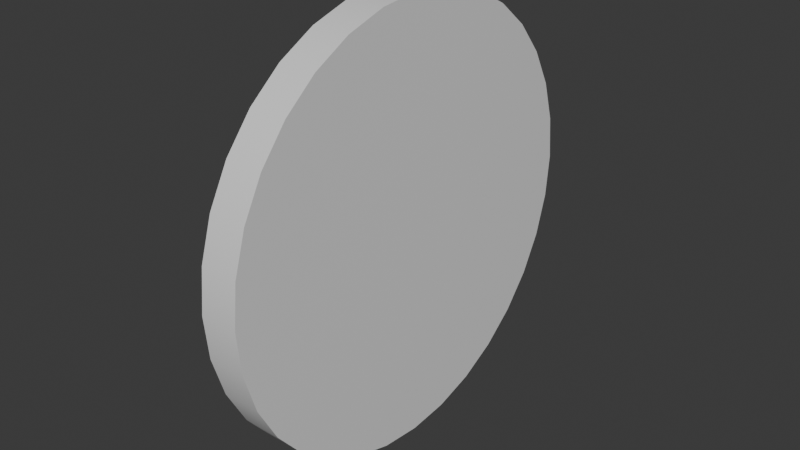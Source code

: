 # Source: Uhr.blend  (saved by Blender 4.1.23; exported with 4.5.12 LTS)
import bpy
from mathutils import Matrix  # noqa: F401  (used for matrix-valued properties, if any)

bpy.ops.wm.read_factory_settings(use_empty=True)
scene = bpy.context.scene
scene.name = 'Scene'

# ---- collections
col_collection = bpy.data.collections.new('Collection'); scene.collection.children.link(col_collection)

# ---- materials (node trees are filled in below, after node groups)
mat_uhr = bpy.data.materials.new('Uhr')
mat_uhr.use_backface_culling = True
mat_uhr.use_transparent_shadow = False
mat_ziffern = bpy.data.materials.new('Ziffern')
mat_ziffern.use_backface_culling = True
mat_ziffern.use_transparent_shadow = False
mat_schwarz = bpy.data.materials.new('Schwarz')
mat_schwarz.use_transparent_shadow = False
mat_schwarz_001 = bpy.data.materials.new('Schwarz.001')
mat_schwarz_001.use_transparent_shadow = False

# ---- material node trees
mat_uhr.use_nodes = True; mat_uhr.node_tree.nodes.clear()
_N = mat_uhr.node_tree.nodes; _L = mat_uhr.node_tree.links
n0 = _N.new('ShaderNodeBsdfPrincipled'); n0.name = 'Principled BSDF'; n0.location = (10, 300)
n0.inputs[3].default_value = 1.45
n1 = _N.new('ShaderNodeOutputMaterial'); n1.name = 'Material Output'; n1.location = (300, 300)
_L.new(n0.outputs[0], n1.inputs[0])
n1.is_active_output = True
mat_ziffern.use_nodes = True; mat_ziffern.node_tree.nodes.clear()
_N = mat_ziffern.node_tree.nodes; _L = mat_ziffern.node_tree.links
n0 = _N.new('ShaderNodeBsdfPrincipled'); n0.name = 'Principled BSDF'; n0.location = (10, 300)
n0.inputs[0].default_value = (0.3594, 0.7051, 0.8004, 1.0)
n0.inputs[3].default_value = 1.45
n1 = _N.new('ShaderNodeOutputMaterial'); n1.name = 'Material Output'; n1.location = (300, 300)
_L.new(n0.outputs[0], n1.inputs[0])
n1.is_active_output = True
mat_schwarz.use_nodes = True; mat_schwarz.node_tree.nodes.clear()
_N = mat_schwarz.node_tree.nodes; _L = mat_schwarz.node_tree.links
n0 = _N.new('ShaderNodeBsdfPrincipled'); n0.name = 'Principled BSDF'; n0.location = (10, 300)
n0.inputs[0].default_value = (0.0, 0.0, 0.0, 1.0)
n0.inputs[3].default_value = 1.45
n1 = _N.new('ShaderNodeOutputMaterial'); n1.name = 'Material Output'; n1.location = (300, 300)
_L.new(n0.outputs[0], n1.inputs[0])
n1.is_active_output = True
mat_schwarz_001.use_nodes = True; mat_schwarz_001.node_tree.nodes.clear()
_N = mat_schwarz_001.node_tree.nodes; _L = mat_schwarz_001.node_tree.links
n0 = _N.new('ShaderNodeBsdfPrincipled'); n0.name = 'Principled BSDF'; n0.location = (10, 300)
n0.inputs[0].default_value = (0.0, 0.0, 0.0, 1.0)
n0.inputs[3].default_value = 1.45
n1 = _N.new('ShaderNodeOutputMaterial'); n1.name = 'Material Output'; n1.location = (300, 300)
_L.new(n0.outputs[0], n1.inputs[0])
n1.is_active_output = True

# ---- world
world_world = bpy.data.worlds.new('World'); scene.world = world_world
world_world.use_nodes = True; world_world.node_tree.nodes.clear()
_N = world_world.node_tree.nodes; _L = world_world.node_tree.links
n0 = _N.new('ShaderNodeOutputWorld'); n0.name = 'World Output'; n0.location = (300, 300)
n1 = _N.new('ShaderNodeBackground'); n1.name = 'Background'; n1.location = (10, 300)
n1.inputs[0].default_value = (0.05088, 0.05088, 0.05088, 1.0)
_L.new(n1.outputs[0], n0.inputs[0])
n0.is_active_output = True
world_world.color = (0.05088, 0.05088, 0.05088)
world_world.use_sun_shadow = False
world_world.sun_shadow_jitter_overblur = 0.0

# ---- meshes
me_cylinder_001 = bpy.data.meshes.new('Cylinder.001')
me_cylinder_001.from_pydata([(-0.1745, 0.899, -1.133e-06), (-0.00271, 1.0, -9.816e-07), (-0.1745, 0.8817, -0.1754), (-0.00271, 0.9808, -0.1951), (-0.1745, 0.8306, -0.344), (-0.00271, 0.9239, -0.3827), (-0.1745, 0.7475, -0.4994), (-0.00271, 0.8315, -0.5556), (-0.1745, 0.6357, -0.6357), (-0.00271, 0.7071, -0.7071), (-0.1745, 0.4995, -0.7475), (-0.00271, 0.5556, -0.8315), (-0.1745, 0.344, -0.8305), (-0.00271, 0.3827, -0.9239), (-0.1745, 0.1754, -0.8817), (-0.00271, 0.1951, -0.9808), (-0.1745, 1.571e-05, -0.899), (-0.00271, 1.571e-05, -1.0), (-0.1745, -0.1754, -0.8817), (-0.00271, -0.1951, -0.9808), (-0.1745, -0.344, -0.8305), (-0.00271, -0.3827, -0.9239), (-0.1745, -0.4994, -0.7475), (-0.00271, -0.5556, -0.8315), (-0.1745, -0.6357, -0.6357), (-0.00271, -0.7071, -0.7071), (-0.1745, -0.7475, -0.4994), (-0.00271, -0.8315, -0.5556), (-0.1745, -0.8305, -0.344), (-0.00271, -0.9239, -0.3827), (-0.1745, -0.8817, -0.1754), (-0.00271, -0.9808, -0.1951), (-0.1745, -0.899, -1.133e-06), (-0.00271, -1.0, -9.816e-07), (-0.1745, -0.8817, 0.1754), (-0.00271, -0.9808, 0.1951), (-0.1745, -0.8305, 0.344), (-0.00271, -0.9239, 0.3827), (-0.1745, -0.7475, 0.4994), (-0.002711, -0.8315, 0.5556), (-0.1745, -0.6357, 0.6357), (-0.002711, -0.7071, 0.7071), (-0.1745, -0.4994, 0.7475), (-0.002711, -0.5556, 0.8315), (-0.1745, -0.344, 0.8305), (-0.002711, -0.3827, 0.9239), (-0.1745, -0.1754, 0.8817), (-0.002711, -0.1951, 0.9808), (-0.1745, 1.571e-05, 0.899), (-0.002711, 1.571e-05, 1.0), (-0.1745, 0.1754, 0.8817), (-0.002711, 0.1951, 0.9808), (-0.1745, 0.344, 0.8305), (-0.002711, 0.3827, 0.9239), (-0.1745, 0.4995, 0.7475), (-0.002711, 0.5556, 0.8315), (-0.1745, 0.6357, 0.6357), (-0.002711, 0.7071, 0.7071), (-0.1745, 0.7475, 0.4994), (-0.002711, 0.8315, 0.5556), (-0.1745, 0.8306, 0.344), (-0.00271, 0.9239, 0.3827), (-0.1745, 0.8817, 0.1754), (-0.00271, 0.9808, 0.1951), (-0.1745, 1.0, -1.133e-06), (-0.1745, 0.9808, -0.1951), (-0.1745, 0.9239, -0.3827), (-0.1745, 0.8315, -0.5556), (-0.1745, 0.7071, -0.7071), (-0.1745, 0.5556, -0.8315), (-0.1745, 0.3827, -0.9239), (-0.1745, 0.1951, -0.9808), (-0.1745, 1.571e-05, -1.0), (-0.1745, -0.1951, -0.9808), (-0.1745, -0.3827, -0.9239), (-0.1745, -0.5556, -0.8315), (-0.1745, -0.7071, -0.7071), (-0.1745, -0.8315, -0.5556), (-0.1745, -0.9239, -0.3827), (-0.1745, -0.9808, -0.1951), (-0.1745, -1.0, -1.133e-06), (-0.1745, -0.9808, 0.1951), (-0.1745, -0.9239, 0.3827), (-0.1745, -0.8315, 0.5556), (-0.1745, -0.7071, 0.7071), (-0.1745, -0.5556, 0.8315), (-0.1745, -0.3827, 0.9239), (-0.1745, -0.1951, 0.9808), (-0.1745, 1.571e-05, 1.0), (-0.1745, 0.1951, 0.9808), (-0.1745, 0.3827, 0.9239), (-0.1745, 0.5556, 0.8315), (-0.1745, 0.7071, 0.7071), (-0.1745, 0.8315, 0.5556), (-0.1745, 0.9239, 0.3827), (-0.1745, 0.9808, 0.1951), (-0.005271, 0.899, -1.133e-06), (-0.005271, 0.8817, -0.1754), (-0.005271, 0.8306, -0.344), (-0.005271, 0.7475, -0.4994), (-0.005271, 0.6357, -0.6357), (-0.005271, 0.4995, -0.7475), (-0.005271, 0.344, -0.8305), (-0.005271, 0.1754, -0.8817), (-0.005271, 1.571e-05, -0.899), (-0.005271, -0.1754, -0.8817), (-0.005271, -0.344, -0.8305), (-0.005271, -0.4994, -0.7475), (-0.005271, -0.6357, -0.6357), (-0.005271, -0.7475, -0.4994), (-0.005271, -0.8305, -0.344), (-0.005271, -0.8817, -0.1754), (-0.005271, -0.899, -1.133e-06), (-0.005271, -0.8817, 0.1754), (-0.005271, -0.8305, 0.344), (-0.005271, -0.7475, 0.4994), (-0.005271, -0.6357, 0.6357), (-0.005271, -0.4994, 0.7475), (-0.005271, -0.344, 0.8305), (-0.005271, -0.1754, 0.8817), (-0.005271, 1.571e-05, 0.899), (-0.005271, 0.1754, 0.8817), (-0.005271, 0.344, 0.8305), (-0.005271, 0.4995, 0.7475), (-0.005271, 0.6357, 0.6357), (-0.005271, 0.7475, 0.4994), (-0.005271, 0.8306, 0.344), (-0.005271, 0.8817, 0.1754)], [], [(64, 1, 3, 65), (65, 3, 5, 66), (66, 5, 7, 67), (67, 7, 9, 68), (68, 9, 11, 69), (69, 11, 13, 70), (70, 13, 15, 71), (71, 15, 17, 72), (72, 17, 19, 73), (73, 19, 21, 74), (74, 21, 23, 75), (75, 23, 25, 76), (76, 25, 27, 77), (77, 27, 29, 78), (78, 29, 31, 79), (79, 31, 33, 80), (80, 33, 35, 81), (81, 35, 37, 82), (82, 37, 39, 83), (83, 39, 41, 84), (84, 41, 43, 85), (85, 43, 45, 86), (86, 45, 47, 87), (87, 47, 49, 88), (88, 49, 51, 89), (89, 51, 53, 90), (90, 53, 55, 91), (91, 55, 57, 92), (92, 57, 59, 93), (93, 59, 61, 94), (3, 1, 63, 61, 59, 57, 55, 53, 51, 49, 47, 45, 43, 41, 39, 37, 35, 33, 31, 29, 27, 25, 23, 21, 19, 17, 15, 13, 11, 9, 7, 5), (94, 61, 63, 95), (95, 63, 1, 64), (42, 44, 118, 117), (2, 0, 64, 65), (4, 2, 65, 66), (6, 4, 66, 67), (8, 6, 67, 68), (10, 8, 68, 69), (12, 10, 69, 70), (14, 12, 70, 71), (16, 14, 71, 72), (18, 16, 72, 73), (20, 18, 73, 74), (22, 20, 74, 75), (24, 22, 75, 76), (26, 24, 76, 77), (28, 26, 77, 78), (30, 28, 78, 79), (32, 30, 79, 80), (34, 32, 80, 81), (36, 34, 81, 82), (38, 36, 82, 83), (40, 38, 83, 84), (42, 40, 84, 85), (44, 42, 85, 86), (46, 44, 86, 87), (48, 46, 87, 88), (50, 48, 88, 89), (52, 50, 89, 90), (54, 52, 90, 91), (56, 54, 91, 92), (58, 56, 92, 93), (60, 58, 93, 94), (62, 60, 94, 95), (0, 62, 95, 64), (16, 18, 105, 104), (44, 46, 119, 118), (18, 20, 106, 105), (46, 48, 120, 119), (20, 22, 107, 106), (48, 50, 121, 120), (22, 24, 108, 107), (50, 52, 122, 121), (24, 26, 109, 108), (52, 54, 123, 122), (26, 28, 110, 109), (0, 2, 97, 96), (54, 56, 124, 123), (28, 30, 111, 110), (2, 4, 98, 97), (56, 58, 125, 124), (30, 32, 112, 111), (4, 6, 99, 98), (58, 60, 126, 125), (32, 34, 113, 112), (6, 8, 100, 99), (60, 62, 127, 126), (34, 36, 114, 113), (8, 10, 101, 100), (62, 0, 96, 127), (36, 38, 115, 114), (10, 12, 102, 101), (38, 40, 116, 115), (12, 14, 103, 102), (40, 42, 117, 116), (14, 16, 104, 103), (96, 97, 98, 99, 100, 101, 102, 103, 104, 105, 106, 107, 108, 109, 110, 111, 112, 113, 114, 115, 116, 117, 118, 119, 120, 121, 122, 123, 124, 125, 126, 127)])
me_cylinder_001.polygons.foreach_set('use_smooth', [True] * 98)
me_cylinder_001.polygons.foreach_set('material_index', [0, 0, 0, 0, 0, 0, 0, 0, 0, 0, 0, 0, 0, 0, 0, 0, 0, 0, 0, 0, 0, 0, 0, 0, 0, 0, 0, 0, 0, 0, 0, 0, 0, 0, 0, 0, 0, 0, 0, 0, 0, 0, 0, 0, 0, 0, 0, 0, 0, 0, 0, 0, 0, 0, 0, 0, 0, 0, 0, 0, 0, 0, 0, 0, 0, 0, 0, 0, 0, 0, 0, 0, 0, 0, 0, 0, 0, 0, 0, 0, 0, 0, 0, 0, 0, 0, 0, 0, 0, 0, 0, 0, 0, 0, 0, 0, 0, 1])
_k = set([(0, 2), (0, 62), (1, 3), (1, 63), (2, 4), (3, 5), (4, 6), (5, 7), (6, 8), (7, 9), (8, 10), (9, 11), (10, 12), (11, 13), (12, 14), (13, 15), (14, 16), (15, 17), (16, 18), (17, 19), (18, 20), (19, 21), (20, 22), (21, 23), (22, 24), (23, 25), (24, 26), (25, 27), (26, 28), (27, 29), (28, 30), (29, 31), (30, 32), (31, 33), (32, 34), (33, 35), (34, 36), (35, 37), (36, 38), (37, 39), (38, 40), (39, 41), (40, 42), (41, 43), (42, 44), (43, 45), (44, 46), (45, 47), (46, 48), (47, 49), (48, 50), (49, 51), (50, 52), (51, 53), (52, 54), (53, 55), (54, 56), (55, 57), (56, 58), (57, 59), (58, 60), (59, 61), (60, 62), (61, 63), (64, 65), (64, 95), (65, 66), (66, 67), (67, 68), (68, 69), (69, 70), (70, 71), (71, 72), (72, 73), (73, 74), (74, 75), (75, 76), (76, 77), (77, 78), (78, 79), (79, 80), (80, 81), (81, 82), (82, 83), (83, 84), (84, 85), (85, 86), (86, 87), (87, 88), (88, 89), (89, 90), (90, 91), (91, 92), (92, 93), (93, 94), (94, 95), (96, 97), (96, 127), (97, 98), (98, 99), (99, 100), (100, 101), (101, 102), (102, 103), (103, 104), (104, 105), (105, 106), (106, 107), (107, 108), (108, 109), (109, 110), (110, 111), (111, 112), (112, 113), (113, 114), (114, 115), (115, 116), (116, 117), (117, 118), (118, 119), (119, 120), (120, 121), (121, 122), (122, 123), (123, 124), (124, 125), (125, 126), (126, 127)])
me_cylinder_001.attributes.new('sharp_edge', 'BOOLEAN', 'EDGE').data.foreach_set('value', [ (min(e.vertices), max(e.vertices)) in _k for e in me_cylinder_001.edges])
_uv = me_cylinder_001.uv_layers.new(name='UVMap')
_uv.uv.foreach_set('vector', [0.5432, 0.4495, 0.5863, 0.4495, 0.5863, 0.4904, 0.5432, 0.4904, 0.5432, 0.4904, 0.5863, 0.4904, 0.5863, 0.5359, 0.5432, 0.5359, 0.5432, 0.5359, 0.5863, 0.5359, 0.5863, 0.5842, 0.5432, 0.5842, 0.5432, 0.5842, 0.5863, 0.5842, 0.5863, 0.6335, 0.5432, 0.6335, 0.5432, 0.6335, 0.5863, 0.6335, 0.5863, 0.6818, 0.5432, 0.6818, 0.5432, 0.6818, 0.5863, 0.6818, 0.5863, 0.7273, 0.5432, 0.7273, 0.5432, 0.7273, 0.5863, 0.7273, 0.5863, 0.7682, 0.5432, 0.7682, 0.5432, 0.7682, 0.5863, 0.7682, 0.5863, 0.803, 0.5432, 0.803, 0.5432, 0.803, 0.5863, 0.803, 0.5863, 0.8304, 0.5432, 0.8304, 0.5432, 0.8304, 0.5, 0.8304, 0.5, 0.803, 0.5432, 0.803, 0.5432, 0.803, 0.5, 0.803, 0.5, 0.7682, 0.5432, 0.7682, 0.5432, 0.7682, 0.5, 0.7682, 0.5, 0.7273, 0.5432, 0.7273, 0.5432, 0.7273, 0.5, 0.7273, 0.5, 0.6818, 0.5432, 0.6818, 0.5432, 0.6818, 0.5, 0.6818, 0.5, 0.6335, 0.5432, 0.6335, 0.5432, 0.6335, 0.5, 0.6335, 0.5, 0.5842, 0.5432, 0.5842, 0.5432, 0.5842, 0.5, 0.5842, 0.5, 0.5359, 0.5432, 0.5359, 0.5432, 0.5359, 0.5, 0.5359, 0.5, 0.4904, 0.5432, 0.4904, 0.5432, 0.4904, 0.5, 0.4904, 0.5, 0.4495, 0.5432, 0.4495, 0.8001, 0.7273, 0.757, 0.7273, 0.757, 0.6818, 0.8001, 0.6818, 0.8001, 0.6818, 0.757, 0.6818, 0.757, 0.6335, 0.8001, 0.6335, 0.8001, 0.6335, 0.757, 0.6335, 0.757, 0.5842, 0.8001, 0.5842, 0.8001, 0.5842, 0.757, 0.5842, 0.757, 0.5359, 0.8001, 0.5359, 0.8001, 0.5359, 0.757, 0.5359, 0.757, 0.4904, 0.8001, 0.4904, 0.8001, 0.4904, 0.757, 0.4904, 0.757, 0.4495, 0.8001, 0.4495, 0.6288, 0.4495, 0.672, 0.4495, 0.672, 0.4904, 0.6288, 0.4904, 0.6288, 0.4904, 0.672, 0.4904, 0.672, 0.5359, 0.6288, 0.5359, 0.6288, 0.5359, 0.672, 0.5359, 0.672, 0.5842, 0.6288, 0.5842, 0.6288, 0.5842, 0.672, 0.5842, 0.672, 0.6335, 0.6288, 0.6335, 0.6288, 0.6335, 0.672, 0.6335, 0.672, 0.6818, 0.6288, 0.6818, 0.6288, 0.6818, 0.672, 0.6818, 0.672, 0.7273, 0.6288, 0.7273, 0.1316, 0.02845, 0.1771, 0.009607, 0.2254, 1.369e-08, 0.2746, 1.068e-08, 0.3229, 0.009607, 0.3684, 0.02845, 0.4094, 0.05581, 0.4442, 0.09063, 0.4715, 0.1316, 0.4904, 0.1771, 0.5, 0.2254, 0.5, 0.2746, 0.4904, 0.3229, 0.4715, 0.3684, 0.4442, 0.4094, 0.4094, 0.4442, 0.3684, 0.4715, 0.3229, 0.4904, 0.2746, 0.5, 0.2254, 0.5, 0.1771, 0.4904, 0.1316, 0.4715, 0.09063, 0.4442, 0.05581, 0.4094, 0.02845, 0.3684, 0.009607, 0.3229, -1.177e-08, 0.2746, -1.151e-08, 0.2254, 0.009607, 0.1771, 0.02845, 0.1316, 0.05581, 0.09063, 0.09063, 0.05581, 0.6288, 0.7273, 0.672, 0.7273, 0.672, 0.7682, 0.6288, 0.7682, 0.6288, 0.7682, 0.672, 0.7682, 0.672, 0.803, 0.6288, 0.803, 0.5863, 0.5831, 0.5863, 0.5422, 0.6288, 0.5422, 0.6288, 0.5831, 0.3933, 0.9246, 0.4246, 0.8933, 0.4442, 0.9094, 0.4094, 0.9442, 0.3565, 0.9492, 0.3933, 0.9246, 0.4094, 0.9442, 0.3684, 0.9715, 0.3156, 0.9661, 0.3565, 0.9492, 0.3684, 0.9715, 0.3229, 0.9904, 0.2721, 0.9747, 0.3156, 0.9661, 0.3229, 0.9904, 0.2746, 1.0, 0.2279, 0.9747, 0.2721, 0.9747, 0.2746, 1.0, 0.2254, 1.0, 0.1844, 0.9661, 0.2279, 0.9747, 0.2254, 1.0, 0.1771, 0.9904, 0.1435, 0.9492, 0.1844, 0.9661, 0.1771, 0.9904, 0.1316, 0.9715, 0.1067, 0.9246, 0.1435, 0.9492, 0.1316, 0.9715, 0.09063, 0.9442, 0.07543, 0.8933, 0.1067, 0.9246, 0.09063, 0.9442, 0.05581, 0.9094, 0.05084, 0.8565, 0.07543, 0.8933, 0.05581, 0.9094, 0.02845, 0.8684, 0.03389, 0.8156, 0.05084, 0.8565, 0.02845, 0.8684, 0.009607, 0.8229, 0.02526, 0.7721, 0.03389, 0.8156, 0.009607, 0.8229, 1.914e-08, 0.7746, 0.02526, 0.7279, 0.02526, 0.7721, 1.914e-08, 0.7746, 2.013e-08, 0.7254, 0.03389, 0.6844, 0.02526, 0.7279, 2.013e-08, 0.7254, 0.009607, 0.6771, 0.05084, 0.6435, 0.03389, 0.6844, 0.009607, 0.6771, 0.02845, 0.6316, 0.07543, 0.6067, 0.05084, 0.6435, 0.02845, 0.6316, 0.05581, 0.5906, 0.1067, 0.5754, 0.07543, 0.6067, 0.05581, 0.5906, 0.09063, 0.5558, 0.1435, 0.5508, 0.1067, 0.5754, 0.09063, 0.5558, 0.1316, 0.5285, 0.1844, 0.5339, 0.1435, 0.5508, 0.1316, 0.5285, 0.1771, 0.5096, 0.2279, 0.5253, 0.1844, 0.5339, 0.1771, 0.5096, 0.2254, 0.5, 0.2721, 0.5253, 0.2279, 0.5253, 0.2254, 0.5, 0.2746, 0.5, 0.3156, 0.5339, 0.2721, 0.5253, 0.2746, 0.5, 0.3229, 0.5096, 0.3565, 0.5508, 0.3156, 0.5339, 0.3229, 0.5096, 0.3684, 0.5285, 0.3933, 0.5754, 0.3565, 0.5508, 0.3684, 0.5285, 0.4094, 0.5558, 0.4246, 0.6067, 0.3933, 0.5754, 0.4094, 0.5558, 0.4442, 0.5906, 0.4492, 0.6435, 0.4246, 0.6067, 0.4442, 0.5906, 0.4715, 0.6316, 0.4661, 0.6844, 0.4492, 0.6435, 0.4715, 0.6316, 0.4904, 0.6771, 0.4747, 0.7279, 0.4661, 0.6844, 0.4904, 0.6771, 0.5, 0.7254, 0.4747, 0.7721, 0.4747, 0.7279, 0.5, 0.7254, 0.5, 0.7746, 0.4661, 0.8156, 0.4747, 0.7721, 0.5, 0.7746, 0.4904, 0.8229, 0.4492, 0.8565, 0.4661, 0.8156, 0.4904, 0.8229, 0.4715, 0.8684, 0.4246, 0.8933, 0.4492, 0.8565, 0.4715, 0.8684, 0.4442, 0.9094, 0.7145, 0.736, 0.7145, 0.6992, 0.757, 0.6992, 0.757, 0.736, 0.5863, 0.5422, 0.5863, 0.5054, 0.6288, 0.5054, 0.6288, 0.5422, 0.7145, 0.6992, 0.7145, 0.6583, 0.757, 0.6583, 0.757, 0.6992, 0.5863, 0.5054, 0.5863, 0.4741, 0.6288, 0.4741, 0.6288, 0.5054, 0.7145, 0.6583, 0.7145, 0.6149, 0.757, 0.6149, 0.757, 0.6583, 0.5863, 0.4741, 0.5863, 0.4495, 0.6288, 0.4495, 0.6288, 0.4741, 0.7145, 0.6149, 0.7145, 0.5706, 0.757, 0.5706, 0.757, 0.6149, 0.7145, 0.4495, 0.7145, 0.4741, 0.672, 0.4741, 0.672, 0.4495, 0.7145, 0.5706, 0.7145, 0.5272, 0.757, 0.5272, 0.757, 0.5706, 0.7145, 0.4741, 0.7145, 0.5054, 0.672, 0.5054, 0.672, 0.4741, 0.7145, 0.5272, 0.7145, 0.4863, 0.757, 0.4863, 0.757, 0.5272, 0.7145, 0.7142, 0.7145, 0.7551, 0.672, 0.7551, 0.672, 0.7142, 0.7145, 0.5054, 0.7145, 0.5422, 0.672, 0.5422, 0.672, 0.5054, 0.7145, 0.4863, 0.7145, 0.4495, 0.757, 0.4495, 0.757, 0.4863, 0.7145, 0.7551, 0.7145, 0.7919, 0.672, 0.7919, 0.672, 0.7551, 0.7145, 0.5422, 0.7145, 0.5831, 0.672, 0.5831, 0.672, 0.5422, 0.5863, 0.8232, 0.5863, 0.7919, 0.6288, 0.7919, 0.6288, 0.8232, 0.8426, 0.4495, 0.8426, 0.4904, 0.8001, 0.4904, 0.8001, 0.4495, 0.7145, 0.5831, 0.7145, 0.6265, 0.672, 0.6265, 0.672, 0.5831, 0.5863, 0.7919, 0.5863, 0.7551, 0.6288, 0.7551, 0.6288, 0.7919, 0.8426, 0.4904, 0.8426, 0.5338, 0.8001, 0.5338, 0.8001, 0.4904, 0.7145, 0.6265, 0.7145, 0.6708, 0.672, 0.6708, 0.672, 0.6265, 0.5863, 0.7551, 0.5863, 0.7142, 0.6288, 0.7142, 0.6288, 0.7551, 0.8426, 0.5338, 0.8426, 0.5781, 0.8001, 0.5781, 0.8001, 0.5338, 0.7145, 0.6708, 0.7145, 0.7142, 0.672, 0.7142, 0.672, 0.6708, 0.5863, 0.7142, 0.5863, 0.6708, 0.6288, 0.6708, 0.6288, 0.7142, 0.8426, 0.5781, 0.8426, 0.6215, 0.8001, 0.6215, 0.8001, 0.5781, 0.5863, 0.6708, 0.5863, 0.6265, 0.6288, 0.6265, 0.6288, 0.6708, 0.8426, 0.6215, 0.8426, 0.6624, 0.8001, 0.6624, 0.8001, 0.6215, 0.5863, 0.6265, 0.5863, 0.5831, 0.6288, 0.5831, 0.6288, 0.6265, 0.8426, 0.6624, 0.8426, 0.6992, 0.8001, 0.6992, 0.8001, 0.6624, 0.6439, 0.9751, 0.5481, 0.9941, 0.4506, 0.9941, 0.3548, 0.9751, 0.2647, 0.9377, 0.1836, 0.8835, 0.1146, 0.8145, 0.06033, 0.7333, 0.02299, 0.6432, 0.003953, 0.5475, 0.003953, 0.4499, 0.02299, 0.3542, 0.06033, 0.264, 0.1146, 0.1829, 0.1836, 0.1139, 0.2647, 0.05967, 0.3548, 0.02233, 0.4506, 0.003289, 0.5481, 0.003289, 0.6439, 0.02233, 0.734, 0.05967, 0.8152, 0.1139, 0.8842, 0.1829, 0.9384, 0.264, 0.9757, 0.3542, 0.9948, 0.4499, 0.9948, 0.5475, 0.9757, 0.6432, 0.9384, 0.7333, 0.8842, 0.8145, 0.8152, 0.8835, 0.734, 0.9377])
me_cylinder_001.materials.append(mat_uhr)
me_cylinder_001.materials.append(mat_ziffern)
me_cylinder_001.update()
me_cylinder_002 = bpy.data.meshes.new('Cylinder.002')
me_cylinder_002.from_pydata([(-0.02089, 0.0247, -0.02446), (-0.01002, 0.0247, -0.02446), (-0.02089, -0.02585, -0.02446), (-0.01002, -0.02585, -0.02446), (-0.02089, 0.0247, 0.8173), (-0.01002, 0.0247, 0.8173), (-0.02089, -0.02585, 0.8173), (-0.01002, -0.02585, 0.8173)], [], [(0, 1, 3, 2), (2, 3, 7, 6), (6, 7, 5, 4), (4, 5, 1, 0), (2, 6, 4, 0), (7, 3, 1, 5)])
me_cylinder_002.polygons.foreach_set('use_smooth', [True] * 6)
_k = set([(0, 1), (0, 2), (0, 4), (1, 3), (1, 5), (2, 3), (2, 6), (3, 7), (4, 5), (4, 6), (5, 7), (6, 7)])
me_cylinder_002.attributes.new('sharp_edge', 'BOOLEAN', 'EDGE').data.foreach_set('value', [ (min(e.vertices), max(e.vertices)) in _k for e in me_cylinder_002.edges])
_uv = me_cylinder_002.uv_layers.new(name='UVMap')
_uv.uv.foreach_set('vector', [0.4028, 0.5127, 0.4001, 0.5127, 0.4001, 0.5, 0.4028, 0.5, 0.3733, 0.7115, 0.3706, 0.7115, 0.3706, 0.5, 0.3733, 0.5, 0.4001, 0.5127, 0.3974, 0.5127, 0.3974, 0.5, 0.4001, 0.5, 0.3733, 0.5, 0.3761, 0.5, 0.3761, 0.7115, 0.3733, 0.7115, 0.3452, 0.7115, 0.3452, 0.5, 0.3579, 0.5, 0.3579, 0.7115, 0.3579, 0.7115, 0.3579, 0.5, 0.3706, 0.5, 0.3706, 0.7115])
me_cylinder_002.materials.append(mat_schwarz)
me_cylinder_002.update()
me_cylinder_003 = bpy.data.meshes.new('Cylinder.003')
me_cylinder_003.from_pydata([(-0.03642, 0.01758, -0.02446), (-0.02554, 0.01758, -0.02446), (-0.03642, -0.01393, -0.02446), (-0.02554, -0.01393, -0.02446), (-0.03642, 0.01758, 0.5913), (-0.02554, 0.01758, 0.5913), (-0.03642, -0.01393, 0.5913), (-0.02554, -0.01393, 0.5913)], [], [(0, 1, 3, 2), (2, 3, 7, 6), (6, 7, 5, 4), (4, 5, 1, 0), (2, 6, 4, 0), (7, 3, 1, 5)])
me_cylinder_003.polygons.foreach_set('use_smooth', [True] * 6)
_k = set([(0, 1), (0, 2), (0, 4), (1, 3), (1, 5), (2, 3), (2, 6), (3, 7), (4, 5), (4, 6), (5, 7), (6, 7)])
me_cylinder_003.attributes.new('sharp_edge', 'BOOLEAN', 'EDGE').data.foreach_set('value', [ (min(e.vertices), max(e.vertices)) in _k for e in me_cylinder_003.edges])
_uv = me_cylinder_003.uv_layers.new(name='UVMap')
_uv.uv.foreach_set('vector', [0.4083, 0.5079, 0.4056, 0.5079, 0.4056, 0.5, 0.4083, 0.5, 0.3946, 0.6547, 0.3919, 0.6547, 0.3919, 0.5, 0.3946, 0.5, 0.4056, 0.5079, 0.4028, 0.5079, 0.4028, 0.5, 0.4056, 0.5, 0.3946, 0.5, 0.3974, 0.5, 0.3974, 0.6547, 0.3946, 0.6547, 0.3761, 0.6547, 0.3761, 0.5, 0.384, 0.5, 0.384, 0.6547, 0.384, 0.6547, 0.384, 0.5, 0.3919, 0.5, 0.3919, 0.6547])
me_cylinder_003.materials.append(mat_schwarz_001)
me_cylinder_003.update()

# ---- objects
ob_cylinder = bpy.data.objects.new('Cylinder', me_cylinder_001)
ob_cylinder_001 = bpy.data.objects.new('Cylinder.001', me_cylinder_002)
ob_cylinder_002 = bpy.data.objects.new('Cylinder.002', me_cylinder_003)

# ---- transforms, parenting, visibility, modifiers, constraints
ob_cylinder.location = (-0.001981, 0.0, 0.0)
ob_cylinder_001.location = (-0.001981, 0.0, 0.0)
ob_cylinder_002.location = (-0.001981, 0.0, 0.0)

# ---- collection membership
col_collection.objects.link(ob_cylinder)
col_collection.objects.link(ob_cylinder_001)
col_collection.objects.link(ob_cylinder_002)

# ---- scene / render settings (as saved in the file)
scene.frame_start = 1; scene.frame_end = 250; scene.frame_set(1)
scene.render.engine = 'BLENDER_EEVEE_NEXT'
scene.cycles.sampling_pattern = 'TABULATED_SOBOL'
scene.eevee.ray_tracing_options.trace_max_roughness = 0.0
bpy.context.view_layer.update()

# ---- added for rendering (the .blend has no active camera and no usable light): camera, sun
cam_auto = bpy.data.cameras.new('AutoCamera')
cam_auto.lens = 50.0
cam_auto.sensor_width = 36.0
cam_auto.clip_end = 1000.0
ob_auto_camera = bpy.data.objects.new('AutoCamera', cam_auto)
scene.collection.objects.link(ob_auto_camera)
ob_auto_camera.location = (2.53117, -3.14609, 2.0974)
ob_auto_camera.rotation_euler = (1.09748, -7.21219e-08, 0.694738)
scene.camera = ob_auto_camera
light_auto_sun = bpy.data.lights.new('AutoSun', 'SUN')
light_auto_sun.energy = 3.0
light_auto_sun.angle = 0.0523599
ob_auto_sun = bpy.data.objects.new('AutoSun', light_auto_sun)
scene.collection.objects.link(ob_auto_sun)
ob_auto_sun.rotation_euler = (0.872665, 0.174533, 0.523599)
bpy.context.view_layer.update()
